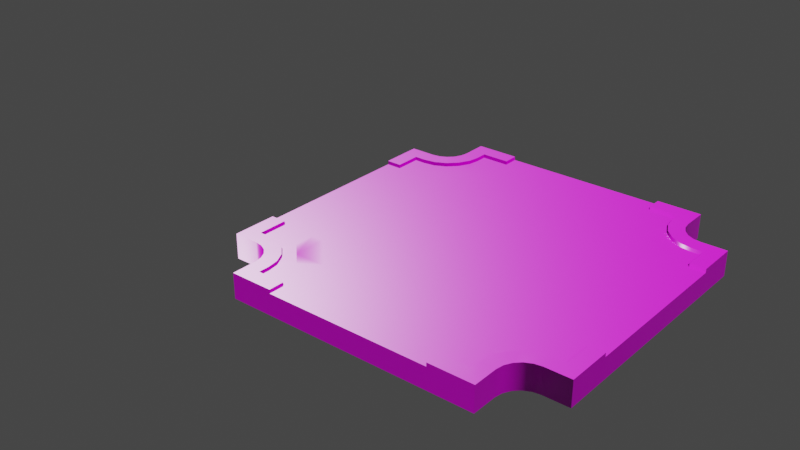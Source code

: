 # Source: Road_X.blend  (saved by Blender 3.0.42; exported with 4.5.12 LTS)
import bpy
from mathutils import Matrix  # noqa: F401  (used for matrix-valued properties, if any)

bpy.ops.wm.read_factory_settings(use_empty=True)
scene = bpy.context.scene
scene.name = 'Scene'

# ---- collections
col_collection = bpy.data.collections.new('Collection'); scene.collection.children.link(col_collection)

# ---- images (referenced by path relative to the original .blend; pixels are not part of the script)
import os
ASSET_DIR = os.environ.get("B2B_ASSET_DIR", "")  # directory of the original .blend (textures are referenced by path, not embedded)
HERE = os.path.dirname(os.path.abspath(__file__))  # packed textures are extracted next to this script under _unpacked/

def load_image(name, relpath, width, height, colorspace="sRGB"):
    """Load a texture the original file referenced (path relative to the .blend, or extracted next to this script)."""
    p = next((c for c in (os.path.join(HERE, relpath), os.path.join(ASSET_DIR, relpath)) if relpath and os.path.exists(c)), "")
    if p:
        img = bpy.data.images.load(p, check_existing=True)
        img.name = name
    else:  # same state as the original file: an image datablock whose file is absent (Cycles renders it pink)
        img = bpy.data.images.new(name, width, height)
        img.source = "FILE"
        img.filepath = "//" + (relpath or name)
    img.colorspace_settings.name = colorspace
    return img
img_floorcolor_2048_cc0_jpg = load_image('FloorColor_2048_CC0.jpg', 'FloorColor_2048_CC0.jpg', 1024, 1024, 'sRGB')
img_floornormal_2048_cc0_jpg = load_image('FloorNormal_2048_CC0.jpg', 'FloorNormal_2048_CC0.jpg', 1024, 1024, 'Non-Color')
img_floorroughness_1024_cc0_jpg = load_image('FloorRoughness_1024_CC0.jpg', 'FloorRoughness_1024_CC0.jpg', 1024, 1024, 'Non-Color')

# ---- materials (node trees are filled in below, after node groups)
mat_floor = bpy.data.materials.new('Floor')
mat_floor.use_transparent_shadow = False

# ---- material node trees
mat_floor.use_nodes = True; mat_floor.node_tree.nodes.clear()
_N = mat_floor.node_tree.nodes; _L = mat_floor.node_tree.links
n0 = _N.new('ShaderNodeBsdfPrincipled'); n0.name = 'Principled BSDF'; n0.location = (10, 300)
n0.distribution = 'GGX'
n0.subsurface_method = 'RANDOM_WALK_SKIN'
n0.inputs[3].default_value = 1.45
n0.inputs[27].default_value = (0.0, 0.0, 0.0, 1.0)
n0.inputs[28].default_value = 1.0
n1 = _N.new('ShaderNodeOutputMaterial'); n1.name = 'Material Output'; n1.location = (300, 300)
n2 = _N.new('ShaderNodeTexImage'); n2.name = 'Image Texture'; n2.location = (-425, 315)
n2.image = img_floorcolor_2048_cc0_jpg
n3 = _N.new('ShaderNodeTexImage'); n3.name = 'Image Texture.001'; n3.location = (-541, -54)
n3.image = img_floornormal_2048_cc0_jpg
n4 = _N.new('ShaderNodeNormalMap'); n4.name = 'Normal Map'; n4.location = (-223, -46)
n5 = _N.new('ShaderNodeTexImage'); n5.name = 'Image Texture.002'; n5.location = (-915, 54)
n5.image = img_floorroughness_1024_cc0_jpg
_L.new(n0.outputs[0], n1.inputs[0])
_L.new(n2.outputs[0], n0.inputs[0])
_L.new(n3.outputs[0], n4.inputs[1])
_L.new(n4.outputs[0], n0.inputs[5])
_L.new(n5.outputs[0], n0.inputs[2])
n1.is_active_output = True

# ---- world
world_world = bpy.data.worlds.new('World'); scene.world = world_world
world_world.use_nodes = True; world_world.node_tree.nodes.clear()
_N = world_world.node_tree.nodes; _L = world_world.node_tree.links
n0 = _N.new('ShaderNodeOutputWorld'); n0.name = 'World Output'; n0.location = (300, 300)
n1 = _N.new('ShaderNodeBackground'); n1.name = 'Background'; n1.location = (10, 300)
n1.inputs[0].default_value = (0.05088, 0.05088, 0.05088, 1.0)
_L.new(n1.outputs[0], n0.inputs[0])
n0.is_active_output = True
world_world.color = (0.05088, 0.05088, 0.05088)
world_world.use_sun_shadow = False
world_world.sun_shadow_jitter_overblur = 0.0

# ---- meshes
me_cube_019 = bpy.data.meshes.new('Cube.019')
me_cube_019.from_pydata([(1.278, 0.8779, 0.1), (1.4, 1.0, -0.1), (1.4, -1.0, -0.1), (1.278, -0.8779, 0.1), (-1.0, -1.4, -0.1), (-0.8779, -1.278, 0.1), (0.8779, -1.278, 0.1), (1.0, -1.4, -0.1), (-1.4, 1.0, -0.1), (-1.4, -1.0, -0.1), (-1.278, -0.8779, 0.1), (-1.278, 0.8779, 0.1), (-0.8779, 1.278, 0.1), (-1.0, 1.4, -0.1), (1.0, 1.4, -0.1), (0.8779, 1.278, 0.1), (-1.0, -1.197, -0.1), (-1.197, -1.0, -0.1), (-1.0, -0.8029, -0.1), (-0.8029, -1.0, -0.1), (-1.01, -1.136, -0.1), (-1.038, -1.081, -0.1), (-1.081, -1.038, -0.1), (-1.136, -1.01, -0.1), (-1.0, 1.197, 0.1), (-1.188, 0.8779, 0.1), (-0.8921, 1.098, 0.1), (-0.9377, 1.009, 0.1), (-1.009, 0.9377, 0.1), (-1.098, 0.8921, 0.1), (1.0, -1.197, 0.1), (1.188, -0.8779, 0.1), (0.8921, -1.098, 0.1), (0.9377, -1.009, 0.1), (1.009, -0.9377, 0.1), (1.098, -0.8921, 0.1), (1.0, 1.197, -0.1), (1.197, 1.0, -0.1), (1.0, 0.8029, -0.1), (0.8029, 1.0, -0.1), (1.01, 1.136, -0.1), (1.038, 1.081, -0.1), (1.081, 1.038, -0.1), (1.136, 1.01, -0.1), (-1.197, 1.0, -0.1), (-1.0, 1.197, -0.1), (-0.8029, 1.0, -0.1), (-1.0, 0.8029, -0.1), (-1.136, 1.01, -0.1), (-1.081, 1.038, -0.1), (-1.038, 1.081, -0.1), (-1.01, 1.136, -0.1), (1.197, -1.0, -0.1), (1.0, -1.197, -0.1), (0.8029, -1.0, -0.1), (1.0, -0.8029, -0.1), (1.136, -1.01, -0.1), (1.081, -1.038, -0.1), (1.038, -1.081, -0.1), (1.01, -1.136, -0.1), (1.197, 1.0, 0.1), (0.8779, 1.188, 0.1), (1.098, 0.8921, 0.1), (1.009, 0.9377, 0.1), (0.9377, 1.009, 0.1), (0.8921, 1.098, 0.1), (-1.197, -1.0, 0.1), (-0.8779, -1.188, 0.1), (-1.098, -0.8921, 0.1), (-1.009, -0.9377, 0.1), (-0.9377, -1.009, 0.1), (-0.8921, -1.098, 0.1), (1.4, 1.0, 0.1), (1.4, -1.0, 0.1), (1.0, -1.4, 0.1), (-1.0, -1.4, 0.1), (-1.4, -1.0, 0.1), (-1.4, 1.0, 0.1), (-1.0, 1.4, 0.1), (1.0, 1.4, 0.1), (-0.8779, 1.188, 0.1), (-1.01, 1.136, 0.1), (-1.038, 1.081, 0.1), (-1.081, 1.038, 0.1), (-1.136, 1.01, 0.1), (-1.197, 1.0, 0.1), (0.8779, -1.188, 0.1), (1.01, -1.136, 0.1), (1.038, -1.081, 0.1), (1.081, -1.038, 0.1), (1.136, -1.01, 0.1), (1.197, -1.0, 0.1), (1.188, 0.8779, 0.1), (1.136, 1.01, 0.1), (1.081, 1.038, 0.1), (1.038, 1.081, 0.1), (1.01, 1.136, 0.1), (1.0, 1.197, 0.1), (-1.188, -0.8779, 0.1), (-1.136, -1.01, 0.1), (-1.081, -1.038, 0.1), (-1.038, -1.081, 0.1), (-1.01, -1.136, 0.1), (-1.0, -1.197, 0.1), (-0.8029, 1.0, 0.07), (-0.8779, 1.188, 0.07), (-1.0, 0.8029, 0.07), (0.8029, -1.0, 0.07), (0.8779, -1.188, 0.07), (1.188, -0.8779, 0.07), (1.0, -0.8029, 0.07), (1.0, 0.8029, 0.07), (1.188, 0.8779, 0.07), (0.8029, 1.0, 0.07), (-1.0, -0.8029, 0.07), (-1.188, -0.8779, 0.07), (-0.8779, -1.188, 0.07), (-0.8029, -1.0, 0.07), (1.278, 0.8779, 0.07), (1.278, -0.8779, 0.07), (0.8779, -1.278, 0.07), (-0.8779, -1.278, 0.07), (-1.278, -0.8779, 0.07), (-1.278, 0.8779, 0.07), (-0.8779, 1.278, 0.07), (0.8779, 1.278, 0.07), (-0.8921, 1.098, 0.07), (-0.9377, 1.009, 0.07), (-1.009, 0.9377, 0.07), (-1.098, 0.8921, 0.07), (0.8921, -1.098, 0.07), (0.9377, -1.009, 0.07), (1.009, -0.9377, 0.07), (1.098, -0.8921, 0.07), (1.098, 0.8921, 0.07), (1.009, 0.9377, 0.07), (0.9377, 1.009, 0.07), (0.8921, 1.098, 0.07), (-1.098, -0.8921, 0.07), (-1.009, -0.9377, 0.07), (-0.9377, -1.009, 0.07), (-0.8921, -1.098, 0.07), (0.8779, 1.188, 0.07), (-1.188, 0.8779, 0.07), (0.9014, 0.9014, 0.07), (0.9014, -0.9014, 0.07), (-0.9014, -0.9014, 0.07), (-0.9014, 0.9014, 0.07), (-0.6548, -1.4, -0.1), (0.648, -1.4, -0.1), (0.648, -1.4, 0.1), (-0.6548, -1.4, 0.1), (0.648, 1.4, -0.1), (-0.6548, 1.4, -0.1), (-0.6548, 1.4, 0.1), (0.648, 1.4, 0.1), (0.648, -1.278, 0.1), (-0.6548, -1.278, 0.1), (-0.6548, 1.278, 0.1), (0.648, 1.278, 0.1), (0.648, 1.0, 0.07), (-0.6548, 1.0, 0.07), (-0.6548, -1.0, 0.07), (0.648, -1.0, 0.07), (0.648, -1.278, 0.07), (-0.6548, -1.278, 0.07), (-0.6548, 1.278, 0.07), (0.648, 1.278, 0.07), (-0.6548, 0.9014, 0.07), (0.648, 0.9014, 0.07), (0.648, -0.9014, 0.07), (-0.6548, -0.9014, 0.07), (-0.6548, 1.188, 0.07), (0.648, 1.188, 0.07), (0.648, -1.188, 0.07), (-0.6548, -1.188, 0.07), (1.4, -0.6412, -0.1), (1.4, 0.6684, -0.1), (1.4, -0.6412, 0.1), (-1.4, 0.6684, -0.1), (-1.4, -0.6412, -0.1), (-1.4, -0.6412, 0.1), (-1.4, 0.6684, 0.1), (-1.278, -0.6412, 0.1), (-1.278, 0.6684, 0.1), (-1.0, -0.6412, 0.07), (-1.0, 0.6684, 0.07), (1.0, -0.6412, 0.07), (1.0, 0.6684, 0.07), (1.278, -0.6412, 0.07), (-1.278, -0.6412, 0.07), (-1.278, 0.6684, 0.07), (1.188, 0.6684, 0.07), (1.188, -0.6412, 0.07), (0.9014, 0.6684, 0.07), (0.9014, -0.6412, 0.07), (-0.9014, -0.6412, 0.07), (-0.9014, 0.6684, 0.07), (-1.188, -0.6412, 0.07), (-1.188, 0.6684, 0.07), (-0.6548, -0.6412, 0.07), (-0.6548, 0.6684, 0.07), (0.648, -0.6412, 0.07), (0.648, 0.6684, 0.07), (1.4, 0.6684, 0.1), (1.278, 0.6684, 0.1), (1.278, -0.6412, 0.1), (1.4, 1.0, 0.07), (1.4, -1.0, 0.07), (-1.0, -1.4, 0.07), (1.0, -1.4, 0.07), (-1.4, -1.0, 0.07), (-1.4, 1.0, 0.07), (-1.0, 1.4, 0.07), (1.0, 1.4, 0.07), (-1.0, -1.197, 0.07), (-1.01, -1.136, 0.07), (-1.038, -1.081, 0.07), (-1.081, -1.038, 0.07), (-1.136, -1.01, 0.07), (-1.197, -1.0, 0.07), (-1.0, 1.197, 0.07), (-1.01, 1.136, 0.07), (-1.038, 1.081, 0.07), (-1.081, 1.038, 0.07), (-1.136, 1.01, 0.07), (-1.197, 1.0, 0.07), (1.197, 1.0, 0.07), (1.136, 1.01, 0.07), (1.081, 1.038, 0.07), (1.038, 1.081, 0.07), (1.01, 1.136, 0.07), (1.0, 1.197, 0.07), (1.0, -1.197, 0.07), (1.01, -1.136, 0.07), (1.038, -1.081, 0.07), (1.081, -1.038, 0.07), (1.136, -1.01, 0.07), (1.197, -1.0, 0.07), (-0.6548, 1.4, 0.07), (0.648, 1.4, 0.07), (0.648, -1.4, 0.07), (-0.6548, -1.4, 0.07), (-1.4, -0.6412, 0.07), (-1.4, 0.6684, 0.07), (1.278, 0.6684, 0.07), (1.4, -0.6412, 0.07), (1.4, 0.6684, 0.07), (-2.836, 1.0, 0.06722), (1.4, 1.0, 0.07), (1.4, 1.0, -0.1), (1.4, 1.0, -0.1), (1.4, 0.6684, -0.1), (1.4, -0.6412, 0.1), (1.4, -0.6412, 0.1), (1.4, -1.0, 0.1), (1.4, -1.0, 0.1), (1.4, -1.0, 0.07), (1.4, -1.0, -0.1), (1.4, -1.0, -0.1), (-1.0, -1.4, 0.07), (-1.0, -1.4, 0.1), (-1.0, -1.4, 0.1), (1.0, -1.4, 0.07), (1.0, -1.4, -0.1), (1.0, -1.4, -0.1), (0.648, -1.4, -0.1), (-0.6548, -1.4, 0.1), (-0.6548, -1.4, 0.1), (-1.4, -0.6412, -0.1), (-1.4, -1.0, -0.1), (-1.4, -1.0, -0.1), (-1.4, -1.0, 0.07), (-1.4, -1.0, 0.1), (-1.4, -1.0, 0.1), (-1.4, 0.6684, 0.1), (-1.4, 0.6684, 0.1), (-1.4, 1.0, 0.1), (-1.4, 1.0, 0.1), (-1.4, 1.0, 0.07), (-1.4, 1.0, -0.1), (-1.4, 1.0, -0.1), (-1.0, 1.4, 0.07), (-1.0, 1.4, -0.1), (-1.0, 1.4, -0.1), (-0.6548, 1.4, -0.1), (0.648, 1.4, 0.1), (0.648, 1.4, 0.1), (1.0, 1.4, 0.1), (1.0, 1.4, 0.1), (1.0, 1.4, 0.07), (1.0, 1.4, -0.1), (1.0, 1.4, -0.1), (-1.0, -1.197, -0.1), (-1.01, -1.136, -0.1), (-1.038, -1.081, -0.1), (-1.081, -1.038, -0.1), (-1.136, -1.01, -0.1), (-1.197, -1.0, -0.1), (-1.0, 1.197, 0.1), (-1.01, 1.136, 0.1), (-1.038, 1.081, 0.1), (-1.081, 1.038, 0.1), (-1.136, 1.01, 0.1), (-1.197, 1.0, 0.1), (0.8779, 1.278, 0.1), (0.8779, 1.278, 0.1), (0.8779, 1.278, 0.07), (0.8779, 1.278, 0.07), (-0.8779, -1.278, 0.07), (-0.8779, -1.278, 0.07), (-0.8779, -1.278, 0.1), (-0.8779, -1.278, 0.1), (1.0, -1.197, 0.1), (1.01, -1.136, 0.1), (1.038, -1.081, 0.1), (1.081, -1.038, 0.1), (1.136, -1.01, 0.1), (1.197, -1.0, 0.1), (0.8779, -1.278, 0.1), (0.8779, -1.278, 0.1), (0.8779, -1.278, 0.07), (0.8779, -1.278, 0.07), (1.0, 1.197, -0.1), (1.01, 1.136, -0.1), (1.038, 1.081, -0.1), (1.081, 1.038, -0.1), (1.136, 1.01, -0.1), (1.197, 1.0, -0.1), (-1.197, 1.0, -0.1), (-1.136, 1.01, -0.1), (-1.081, 1.038, -0.1), (-1.038, 1.081, -0.1), (-1.01, 1.136, -0.1), (-1.0, 1.197, -0.1), (1.197, -1.0, -0.1), (1.136, -1.01, -0.1), (1.081, -1.038, -0.1), (1.038, -1.081, -0.1), (1.01, -1.136, -0.1), (1.0, -1.197, -0.1), (1.197, 1.0, 0.1), (1.136, 1.01, 0.1), (1.081, 1.038, 0.1), (1.038, 1.081, 0.1), (1.01, 1.136, 0.1), (1.0, 1.197, 0.1), (-0.8779, 1.278, 0.07), (-0.8779, 1.278, 0.07), (-0.8779, 1.278, 0.1), (-0.8779, 1.278, 0.1), (1.278, -0.8779, 0.07), (1.278, -0.8779, 0.07), (1.278, -0.8779, 0.1), (1.278, -0.8779, 0.1), (-1.197, -1.0, 0.1), (-1.136, -1.01, 0.1), (-1.081, -1.038, 0.1), (-1.038, -1.081, 0.1), (-1.01, -1.136, 0.1), (-1.0, -1.197, 0.1), (1.278, 0.8779, 0.1), (1.278, 0.8779, 0.1), (1.278, 0.8779, 0.07), (1.278, 0.8779, 0.07), (-1.0, -1.4, -0.1), (-1.0, -1.4, -0.1), (-1.0, 1.4, 0.1), (-1.0, 1.4, 0.1), (-1.278, 0.8779, 0.1), (-1.278, 0.8779, 0.1), (-1.278, 0.8779, 0.07), (-1.278, 0.8779, 0.07), (1.4, 1.0, 0.1), (1.4, 1.0, 0.1), (1.0, -1.4, 0.1), (1.0, -1.4, 0.1), (-0.6548, -1.278, 0.1), (-0.6548, -1.278, 0.1), (-1.278, 0.6684, 0.1), (-1.278, 0.6684, 0.1), (0.648, 1.278, 0.1), (0.648, 1.278, 0.1), (-0.8779, 1.188, 0.1), (-0.8921, 1.098, 0.1), (-0.9377, 1.009, 0.1), (-1.009, 0.9377, 0.1), (-1.098, 0.8921, 0.1), (-1.188, 0.8779, 0.1), (0.8779, -1.188, 0.1), (0.8921, -1.098, 0.1), (0.9377, -1.009, 0.1), (1.009, -0.9377, 0.1), (1.098, -0.8921, 0.1), (1.188, -0.8779, 0.1), (1.188, 0.8779, 0.1), (1.098, 0.8921, 0.1), (1.009, 0.9377, 0.1), (0.9377, 1.009, 0.1), (0.8921, 1.098, 0.1), (0.8779, 1.188, 0.1), (-1.188, -0.8779, 0.1), (-1.098, -0.8921, 0.1), (-1.009, -0.9377, 0.1), (-0.9377, -1.009, 0.1), (-0.8921, -1.098, 0.1), (-0.8779, -1.188, 0.1), (-1.278, -0.8779, 0.1), (-1.278, -0.8779, 0.1), (1.278, -0.6412, 0.07), (1.278, -0.6412, 0.07), (-0.6548, -1.278, 0.07), (-0.6548, -1.278, 0.07), (-1.278, 0.6684, 0.07), (-1.278, 0.6684, 0.07), (0.648, 1.278, 0.07), (0.648, 1.278, 0.07), (-0.8779, 1.188, 0.07), (-0.8921, 1.098, 0.07), (-0.9377, 1.009, 0.07), (-1.009, 0.9377, 0.07), (-1.098, 0.8921, 0.07), (0.8779, -1.188, 0.07), (0.8921, -1.098, 0.07), (0.9377, -1.009, 0.07), (1.009, -0.9377, 0.07), (1.098, -0.8921, 0.07), (1.188, -0.8779, 0.07), (1.188, 0.8779, 0.07), (1.098, 0.8921, 0.07), (1.009, 0.9377, 0.07), (0.9377, 1.009, 0.07), (0.8921, 1.098, 0.07), (-1.188, -0.8779, 0.07), (-1.098, -0.8921, 0.07), (-1.009, -0.9377, 0.07), (-0.9377, -1.009, 0.07), (-0.8921, -1.098, 0.07), (-0.8779, -1.188, 0.07), (-1.278, -0.8779, 0.07), (-1.278, -0.8779, 0.07), (0.8779, 1.188, 0.07), (-1.188, 0.8779, 0.07), (-0.6548, -1.4, -0.1), (0.648, -1.4, 0.1), (0.648, -1.4, 0.1), (-0.6548, -1.4, 0.07), (-0.6548, -1.4, 0.07), (0.648, 1.4, -0.1), (-0.6548, 1.4, 0.1), (-0.6548, 1.4, 0.1), (0.648, 1.4, 0.07), (0.648, 1.4, 0.07), (0.648, -1.278, 0.1), (0.648, -1.278, 0.1), (0.648, -1.278, 0.07), (0.648, -1.278, 0.07), (0.648, -1.4, 0.07), (0.648, -1.4, 0.07), (-0.6548, 1.278, 0.1), (-0.6548, 1.278, 0.1), (-0.6548, 1.278, 0.07), (-0.6548, 1.278, 0.07), (-0.6548, 1.4, 0.07), (-0.6548, 1.4, 0.07), (1.4, -0.6412, -0.1), (-1.4, 0.6684, -0.1), (-1.4, -0.6412, 0.1), (-1.4, -0.6412, 0.1), (-1.4, 0.6684, 0.07), (-1.4, 0.6684, 0.07), (-1.278, -0.6412, 0.1), (-1.278, -0.6412, 0.1), (-1.278, -0.6412, 0.07), (-1.278, -0.6412, 0.07), (-1.4, -0.6412, 0.07), (-1.4, -0.6412, 0.07), (1.278, 0.6684, 0.1), (1.278, 0.6684, 0.1), (1.4, 0.6684, 0.1), (1.4, 0.6684, 0.1), (1.4, -0.6412, 0.07), (1.4, -0.6412, 0.07), (1.4, 0.6684, 0.07), (1.4, 0.6684, 0.07), (1.278, 0.6684, 0.07), (1.278, 0.6684, 0.07), (1.278, -0.6412, 0.1), (1.278, -0.6412, 0.1)], [], [(293, 19, 54, 340, 265, 266, 443, 365), (396, 397, 430, 429), (226, 44, 280, 279), (61, 305, 307, 441), (323, 39, 46, 334, 284, 285, 448, 292), (482, 253, 255, 208), (232, 36, 291, 290), (233, 30, 375, 210), (335, 55, 38, 328, 251, 252, 465, 259), (447, 267, 261, 260), (453, 319, 321, 456), (220, 355, 273, 272), (238, 52, 258, 257), (221, 24, 367, 213), (470, 275, 277, 212), (47, 46, 39, 38, 55, 54, 19, 18), (395, 396, 429, 428), (215, 16, 366, 209), (452, 286, 288, 214), (349, 383, 417, 347), (227, 60, 373, 207), (293, 294, 295, 296, 297, 298, 18, 19), (478, 361, 363, 486), (393, 394, 427, 426), (323, 324, 325, 326, 327, 328, 38, 39), (329, 330, 331, 332, 333, 334, 46, 47), (335, 336, 337, 338, 339, 340, 54, 55), (25, 369, 371, 442), (392, 393, 426, 425), (215, 360, 359, 216), (216, 359, 358, 217), (217, 358, 357, 218), (218, 357, 356, 219), (219, 356, 355, 220), (221, 45, 51, 222), (222, 51, 50, 223), (223, 50, 49, 224), (224, 49, 48, 225), (225, 48, 44, 226), (227, 37, 43, 228), (228, 43, 42, 229), (229, 42, 41, 230), (230, 41, 40, 231), (231, 40, 36, 232), (233, 53, 59, 234), (234, 59, 58, 235), (235, 58, 57, 236), (236, 57, 56, 237), (237, 56, 52, 238), (329, 47, 18, 298, 270, 269, 466, 281), (487, 354, 256, 254), (377, 312, 262, 268), (379, 370, 278, 276), (381, 306, 289, 287), (384, 80, 299, 300), (385, 384, 300, 301), (386, 385, 301, 302), (387, 386, 302, 303), (388, 387, 303, 304), (390, 389, 313, 314), (391, 390, 314, 315), (34, 391, 315, 316), (35, 34, 316, 317), (31, 35, 317, 318), (62, 92, 341, 342), (63, 62, 342, 343), (398, 63, 343, 344), (399, 398, 344, 345), (400, 399, 345, 346), (402, 401, 66, 99), (403, 402, 99, 100), (404, 403, 100, 101), (405, 404, 101, 102), (406, 405, 102, 103), (401, 407, 274, 66), (312, 406, 103, 262), (370, 388, 304, 278), (80, 350, 368, 299), (306, 400, 346, 289), (92, 362, 374, 341), (354, 31, 318, 256), (389, 320, 376, 313), (474, 439, 433, 198), (462, 348, 105, 172), (161, 172, 105, 104), (192, 112, 111, 188), (105, 418, 419, 420, 421, 143, 106, 147, 104), (422, 423, 424, 132, 133, 109, 110, 145, 107), (112, 134, 135, 431, 432, 142, 113, 144, 111), (433, 434, 435, 436, 437, 438, 117, 146, 114), (471, 408, 440, 190), (0, 395, 428, 364), (397, 64, 136, 430), (459, 12, 124, 166), (394, 353, 351, 427), (64, 65, 137, 136), (383, 26, 126, 417), (6, 86, 108, 322), (65, 61, 441, 137), (26, 27, 127, 126), (98, 68, 138, 115), (27, 28, 128, 127), (68, 69, 139, 138), (28, 29, 129, 128), (69, 70, 140, 139), (29, 25, 442, 129), (70, 71, 141, 140), (86, 32, 130, 108), (71, 67, 116, 141), (32, 33, 131, 130), (10, 98, 115, 122), (33, 392, 425, 131), (67, 311, 309, 116), (485, 118, 112, 192), (185, 198, 433, 114), (164, 120, 422, 174), (163, 174, 422, 107), (169, 144, 113, 160), (195, 145, 110, 187), (171, 146, 117, 162), (197, 147, 106, 186), (202, 170, 145, 195), (196, 146, 171, 200), (200, 171, 170, 202), (145, 170, 163, 107), (170, 171, 162, 163), (147, 168, 161, 104), (168, 169, 160, 161), (117, 438, 175, 162), (162, 175, 174, 163), (310, 411, 175, 438), (411, 164, 174, 175), (15, 382, 415, 308), (451, 416, 159, 155), (113, 142, 173, 160), (160, 173, 172, 161), (125, 167, 173, 142), (167, 462, 172, 173), (350, 460, 449, 368), (463, 450, 158, 461), (320, 454, 444, 376), (446, 412, 378, 151), (282, 78, 154, 464), (240, 239, 462, 167), (5, 157, 165, 121), (457, 445, 156, 455), (263, 74, 150, 458), (242, 241, 164, 411), (168, 201, 203, 169), (201, 200, 202, 203), (147, 197, 201, 168), (197, 196, 200, 201), (169, 203, 194, 144), (203, 202, 195, 194), (146, 196, 185, 114), (196, 197, 186, 185), (144, 194, 188, 111), (194, 195, 187, 188), (106, 143, 199, 186), (186, 199, 198, 185), (352, 409, 193, 109), (192, 193, 409, 485), (11, 380, 413, 372), (469, 414, 184, 182), (109, 193, 187, 110), (485, 409, 481, 483), (123, 191, 199, 143), (191, 474, 198, 199), (407, 472, 467, 274), (475, 468, 183, 473), (362, 477, 479, 374), (3, 488, 410, 119), (211, 76, 181, 476), (244, 243, 474, 191), (249, 72, 480, 484), (178, 246, 189, 206), (205, 245, 247, 204), (188, 187, 193, 192), (177, 484, 482, 176), (250, 249, 484, 177), (180, 476, 470, 179), (271, 211, 476, 180), (149, 458, 447, 148), (264, 263, 458, 149), (153, 464, 452, 152), (283, 282, 464, 153), (90, 237, 238, 91), (89, 236, 237, 90), (88, 235, 236, 89), (87, 234, 235, 88), (30, 233, 234, 87), (96, 231, 232, 97), (95, 230, 231, 96), (94, 229, 230, 95), (93, 228, 229, 94), (60, 227, 228, 93), (84, 225, 226, 85), (83, 224, 225, 84), (82, 223, 224, 83), (81, 222, 223, 82), (24, 221, 222, 81), (23, 219, 220, 17), (22, 218, 219, 23), (21, 217, 218, 22), (20, 216, 217, 21), (16, 215, 216, 20), (37, 227, 207, 1), (152, 452, 214, 14), (360, 215, 209, 75), (179, 470, 212, 8), (45, 221, 213, 13), (91, 238, 257, 73), (17, 220, 272, 9), (148, 447, 260, 4), (53, 233, 210, 7), (97, 232, 290, 79), (176, 482, 208, 2), (85, 226, 279, 77)])
me_cube_019.polygons.foreach_set('use_smooth', [True] * 218)
_uv = me_cube_019.uv_layers.new(name='UVMap')
_uv.uv.foreach_set('vector', [-1.1, -1.265, -0.8149, -0.9803, 1.507, -0.9803, 1.792, -1.265, 1.792, -1.559, 1.283, -1.559, -0.6007, -1.559, -1.1, -1.559, 0.02612, 0.3807, 0.02612, 0.4552, 0.0, 0.4552, 1.137e-07, 0.3807, 0.06249, 0.8116, 4.913e-08, 0.8116, 0.0, 0.7369, 0.06249, 0.7369, 0.02612, 0.6715, 0.02612, 0.7386, 1.137e-07, 0.7386, 1.137e-07, 0.6715, 1.792, 2.197, 1.507, 1.912, -0.8149, 1.912, -1.1, 2.197, -1.1, 2.491, -0.6007, 2.491, 1.283, 2.491, 1.792, 2.491, 0.01759, 0.1794, 4.843e-08, 0.1794, 0.0, 5.96e-08, 0.01759, 8.941e-08, 0.2375, 0.2841, 3.45e-08, 0.2841, 6.899e-08, 2.76e-07, 0.2375, 0.0, 0.04925, 0.2841, 1.863e-08, 0.2841, 1.304e-07, 0.0, 0.04925, 0.0, 2.078, -0.9803, 1.792, -0.6952, 1.792, 1.627, 2.078, 1.912, 2.371, 1.912, 2.371, 1.433, 2.371, -0.4613, 2.371, -0.9803, 0.1726, 0.08481, 0.1726, 0.1024, 0.0, 0.1024, 0.0, 0.08481, 0.9112, 0.0256, 0.7438, 0.0256, 0.7438, 0.0, 0.9112, 0.0, 0.2375, 0.7159, 0.2868, 0.7159, 0.2868, 1.0, 0.2375, 1.0, 0.04925, 0.7159, 0.2868, 0.7159, 0.2868, 1.0, 0.04925, 1.0, 0.06249, 0.9253, 0.07545, 0.9253, 0.07545, 1.0, 0.06249, 1.0, 0.06249, 0.6147, 0.07545, 0.6147, 0.07545, 0.7369, 0.06249, 0.7369, -1.1, 1.627, -0.8149, 1.912, 1.507, 1.912, 1.792, 1.627, 1.792, -0.6952, 1.507, -0.9803, -0.8149, -0.9803, -1.1, -0.6952, 0.02612, 0.3134, 0.02612, 0.3807, 1.137e-07, 0.3807, 0.0, 0.3134, 0.2375, 0.2841, 1.38e-07, 0.2841, 0.0, 0.0, 0.2375, 0.0, 0.08481, 0.824, 0.1024, 0.824, 0.1024, 1.0, 0.08481, 1.0, 1.125e-07, 0.7424, 0.0, 0.6749, 0.02625, 0.6749, 0.02625, 0.7424, 0.2375, 0.7159, 0.2868, 0.7159, 0.2868, 1.0, 0.2375, 1.0, -1.1, -1.265, -1.114, -1.177, -1.154, -1.098, -1.218, -1.035, -1.297, -0.9942, -1.385, -0.9803, -1.1, -0.6952, -0.8149, -0.9803, 0.02612, 0.09064, 0.02612, 0.2463, 0.0, 0.2463, 1.137e-07, 0.09064, 0.3929, 0.0256, 0.327, 0.0256, 0.327, 0.0, 0.3929, 0.0, 1.792, 2.197, 1.806, 2.109, 1.847, 2.03, 1.91, 1.967, 1.99, 1.926, 2.078, 1.912, 1.792, 1.627, 1.507, 1.912, -1.385, 1.912, -1.297, 1.926, -1.218, 1.967, -1.154, 2.03, -1.114, 2.109, -1.1, 2.197, -0.8149, 1.912, -1.1, 1.627, 2.078, -0.9803, 1.99, -0.9942, 1.91, -1.035, 1.847, -1.098, 1.806, -1.177, 1.792, -1.265, 1.507, -0.9803, 1.792, -0.6952, 1.125e-07, 0.315, 0.0, 0.2475, 0.02625, 0.2475, 0.02625, 0.315, 0.466, 0.0256, 0.3929, 0.0256, 0.3929, 0.0, 0.466, 0.0, 0.2375, 0.2841, 0.2868, 0.2841, 0.2868, 0.3704, 0.2375, 0.3704, 0.2375, 0.3704, 0.2868, 0.3704, 0.2868, 0.4568, 0.2375, 0.4568, 0.2375, 0.4568, 0.2868, 0.4568, 0.2868, 0.5432, 0.2375, 0.5432, 0.2375, 0.5432, 0.2868, 0.5432, 0.2868, 0.6296, 0.2375, 0.6296, 0.2375, 0.6296, 0.2868, 0.6296, 0.2868, 0.7159, 0.2375, 0.7159, 0.06249, 0.9253, 4.913e-08, 0.9253, 4.913e-08, 0.9025, 0.06249, 0.9025, 0.06249, 0.9025, 4.913e-08, 0.9025, 4.913e-08, 0.8798, 0.06249, 0.8798, 0.06249, 0.8798, 4.913e-08, 0.8798, 0.0, 0.8571, 0.06249, 0.8571, 0.06249, 0.8571, 0.0, 0.8571, 4.913e-08, 0.8344, 0.06249, 0.8344, 0.06249, 0.8344, 4.913e-08, 0.8344, 4.913e-08, 0.8116, 0.06249, 0.8116, 0.2375, 0.7159, 3.45e-08, 0.7159, 6.899e-08, 0.6296, 0.2375, 0.6296, 0.2375, 0.6296, 6.899e-08, 0.6296, 6.899e-08, 0.5432, 0.2375, 0.5432, 0.2375, 0.5432, 6.899e-08, 0.5432, 3.45e-08, 0.4568, 0.2375, 0.4568, 0.2375, 0.4568, 3.45e-08, 0.4568, 0.0, 0.3704, 0.2375, 0.3704, 0.2375, 0.3704, 0.0, 0.3704, 3.45e-08, 0.2841, 0.2375, 0.2841, 0.04925, 0.2841, 0.2868, 0.2841, 0.2868, 0.3704, 0.04925, 0.3704, 0.04925, 0.3704, 0.2868, 0.3704, 0.2868, 0.4568, 0.04925, 0.4568, 0.04925, 0.4568, 0.2868, 0.4568, 0.2868, 0.5432, 0.04925, 0.5432, 0.04925, 0.5432, 0.2868, 0.5432, 0.2868, 0.6296, 0.04925, 0.6296, 0.04925, 0.6296, 0.2868, 0.6296, 0.2868, 0.7159, 0.04925, 0.7159, -1.385, 1.912, -1.1, 1.627, -1.1, -0.6952, -1.385, -0.9803, -1.679, -0.9803, -1.679, -0.4613, -1.679, 1.433, -1.679, 1.912, 2.194, -0.4613, 2.194, -0.8037, 2.371, -0.9803, 2.371, -0.4613, -0.6007, -1.382, -0.9235, -1.382, -1.1, -1.559, -0.6007, -1.559, -1.502, 1.433, -1.502, 1.736, -1.679, 1.912, -1.679, 1.433, 1.283, 2.314, 1.616, 2.314, 1.792, 2.491, 1.283, 2.491, -0.944, 2.054, -0.9235, 2.183, -1.1, 2.197, -1.114, 2.109, -1.01, 1.925, -0.944, 2.054, -1.114, 2.109, -1.154, 2.03, -1.112, 1.822, -1.01, 1.925, -1.154, 2.03, -1.218, 1.967, -1.242, 1.756, -1.112, 1.822, -1.218, 1.967, -1.297, 1.926, -1.371, 1.736, -1.242, 1.756, -1.297, 1.926, -1.385, 1.912, 1.636, -1.122, 1.616, -1.251, 1.792, -1.265, 1.806, -1.177, 1.702, -0.9927, 1.636, -1.122, 1.806, -1.177, 1.847, -1.098, 1.805, -0.8901, 1.702, -0.9927, 1.847, -1.098, 1.91, -1.035, 1.934, -0.8242, 1.805, -0.8901, 1.91, -1.035, 1.99, -0.9942, 2.064, -0.8037, 1.934, -0.8242, 1.99, -0.9942, 2.078, -0.9803, 1.934, 1.756, 2.064, 1.736, 2.078, 1.912, 1.99, 1.926, 1.805, 1.822, 1.934, 1.756, 1.99, 1.926, 1.91, 1.967, 1.702, 1.925, 1.805, 1.822, 1.91, 1.967, 1.847, 2.03, 1.636, 2.054, 1.702, 1.925, 1.847, 2.03, 1.806, 2.109, 1.616, 2.183, 1.636, 2.054, 1.806, 2.109, 1.792, 2.197, -1.242, -0.8242, -1.371, -0.8037, -1.385, -0.9803, -1.297, -0.9942, -1.112, -0.8901, -1.242, -0.8242, -1.297, -0.9942, -1.218, -1.035, -1.01, -0.9927, -1.112, -0.8901, -1.218, -1.035, -1.154, -1.098, -0.944, -1.122, -1.01, -0.9927, -1.154, -1.098, -1.114, -1.177, -0.9235, -1.251, -0.944, -1.122, -1.114, -1.177, -1.1, -1.265, -1.371, -0.8037, -1.502, -0.8037, -1.679, -0.9803, -1.385, -0.9803, -0.9235, -1.382, -0.9235, -1.251, -1.1, -1.265, -1.1, -1.559, -1.502, 1.736, -1.371, 1.736, -1.385, 1.912, -1.679, 1.912, -0.9235, 2.183, -0.9235, 2.314, -1.1, 2.491, -1.1, 2.197, 1.616, 2.314, 1.616, 2.183, 1.792, 2.197, 1.792, 2.491, 2.064, 1.736, 2.194, 1.736, 2.371, 1.912, 2.078, 1.912, 2.194, -0.8037, 2.064, -0.8037, 2.078, -0.9803, 2.371, -0.9803, 1.616, -1.251, 1.616, -1.382, 1.792, -1.559, 1.792, -1.265, -1.502, -0.4613, -1.502, -0.8037, -1.371, -0.8037, -1.371, -0.4613, -0.6007, 2.314, -0.9235, 2.314, -0.9235, 2.183, -0.6007, 2.183, -0.6007, 1.912, -0.6007, 2.183, -0.9235, 2.183, -0.8149, 1.912, 2.064, 1.433, 2.064, 1.736, 1.792, 1.627, 1.792, 1.433, -0.9235, 2.183, -0.944, 2.054, -1.01, 1.925, -1.112, 1.822, -1.242, 1.756, -1.371, 1.736, -1.1, 1.627, -0.9575, 1.77, -0.8149, 1.912, 1.616, -1.251, 1.636, -1.122, 1.702, -0.9927, 1.805, -0.8901, 1.934, -0.8242, 2.064, -0.8037, 1.792, -0.6952, 1.65, -0.8377, 1.507, -0.9803, 2.064, 1.736, 1.934, 1.756, 1.805, 1.822, 1.702, 1.925, 1.636, 2.054, 1.616, 2.183, 1.507, 1.912, 1.65, 1.77, 1.792, 1.627, -1.371, -0.8037, -1.242, -0.8242, -1.112, -0.8901, -1.01, -0.9927, -0.944, -1.122, -0.9235, -1.251, -0.8149, -0.9803, -0.9575, -0.8377, -1.1, -0.6952, 0.0, 0.9107, 3.318e-07, 0.7375, 0.02573, 0.7375, 0.02573, 0.9107, 0.02612, 0.2463, 0.02612, 0.3134, 0.0, 0.3134, 0.0, 0.2463, 0.02612, 0.4552, 0.02612, 0.5297, 0.0, 0.5297, 0.0, 0.4552, 0.0, 0.9089, 1.125e-07, 0.7424, 0.02625, 0.7424, 0.02625, 0.9089, 0.327, 0.0256, 0.2612, 0.0256, 0.2612, 0.0, 0.327, 0.0, 0.02612, 0.5297, 0.02612, 0.6042, 1.137e-07, 0.6042, 0.0, 0.5297, 0.0, 0.6749, 0.0, 0.6073, 0.02625, 0.6073, 0.02625, 0.6749, 0.7438, 0.0256, 0.678, 0.0256, 0.678, 0.0, 0.7438, 0.0, 0.02612, 0.6042, 0.02612, 0.6715, 1.137e-07, 0.6715, 1.137e-07, 0.6042, 0.0, 0.6073, 0.0, 0.5324, 0.02625, 0.5324, 0.02625, 0.6073, 0.0, 0.6714, 1.106e-07, 0.6051, 0.02573, 0.6051, 0.02573, 0.6714, 0.0, 0.5324, 0.0, 0.4575, 0.02625, 0.4575, 0.02625, 0.5324, 1.106e-07, 0.6051, 1.106e-07, 0.5317, 0.02573, 0.5317, 0.02573, 0.6051, 0.0, 0.4575, 0.0, 0.3826, 0.02625, 0.3826, 0.02625, 0.4575, 1.106e-07, 0.5317, 2.212e-07, 0.4583, 0.02573, 0.4583, 0.02573, 0.5317, 0.0, 0.3826, 1.125e-07, 0.315, 0.02625, 0.315, 0.02625, 0.3826, 2.212e-07, 0.4583, 3.318e-07, 0.3849, 0.02573, 0.3849, 0.02573, 0.4583, 0.678, 0.0256, 0.612, 0.0256, 0.612, 0.0, 0.678, 0.0, 3.318e-07, 0.3849, 2.212e-07, 0.3187, 0.02573, 0.3187, 0.02573, 0.3849, 0.612, 0.0256, 0.539, 0.0256, 0.539, 0.0, 0.612, 0.0, 3.318e-07, 0.7375, 0.0, 0.6714, 0.02573, 0.6714, 0.02573, 0.7375, 0.539, 0.0256, 0.466, 0.0256, 0.466, 0.0, 0.539, 0.0, 2.212e-07, 0.3187, 1.106e-07, 0.2525, 0.02573, 0.2525, 0.02573, 0.3187, 2.194, 1.433, 2.194, 1.736, 2.064, 1.736, 2.064, 1.433, -1.1, -0.4613, -1.371, -0.4613, -1.371, -0.8037, -1.1, -0.6952, 1.283, -1.382, 1.616, -1.382, 1.616, -1.251, 1.283, -1.251, 1.283, -0.9803, 1.283, -1.251, 1.616, -1.251, 1.507, -0.9803, 1.283, 1.77, 1.65, 1.77, 1.507, 1.912, 1.283, 1.912, 1.65, -0.4613, 1.65, -0.8377, 1.792, -0.6952, 1.792, -0.4613, -0.6007, -0.8377, -0.9575, -0.8377, -0.8149, -0.9803, -0.6007, -0.9803, -0.9575, 1.433, -0.9575, 1.77, -1.1, 1.627, -1.1, 1.433, 1.283, -0.4613, 1.283, -0.8377, 1.65, -0.8377, 1.65, -0.4613, -0.9575, -0.4613, -0.9575, -0.8377, -0.6007, -0.8377, -0.6007, -0.4613, -0.6007, -0.4613, -0.6007, -0.8377, 1.283, -0.8377, 1.283, -0.4613, 1.65, -0.8377, 1.283, -0.8377, 1.283, -0.9803, 1.507, -0.9803, 1.283, -0.8377, -0.6007, -0.8377, -0.6007, -0.9803, 1.283, -0.9803, -0.9575, 1.77, -0.6007, 1.77, -0.6007, 1.912, -0.8149, 1.912, -0.6007, 1.77, 1.283, 1.77, 1.283, 1.912, -0.6007, 1.912, -0.8149, -0.9803, -0.9235, -1.251, -0.6007, -1.251, -0.6007, -0.9803, -0.6007, -0.9803, -0.6007, -1.251, 1.283, -1.251, 1.283, -0.9803, -0.9235, -1.382, -0.6007, -1.382, -0.6007, -1.251, -0.9235, -1.251, -0.6007, -1.382, 1.283, -1.382, 1.283, -1.251, -0.6007, -1.251, 0.02612, 0.7386, 0.02612, 0.9094, 3.41e-07, 0.9094, 1.137e-07, 0.7386, 2.273e-07, 1.0, 3.41e-07, 0.9094, 0.02612, 0.9094, 0.02612, 1.0, 1.507, 1.912, 1.616, 2.183, 1.283, 2.183, 1.283, 1.912, 1.283, 1.912, 1.283, 2.183, -0.6007, 2.183, -0.6007, 1.912, 1.616, 2.314, 1.283, 2.314, 1.283, 2.183, 1.616, 2.183, 1.283, 2.314, -0.6007, 2.314, -0.6007, 2.183, 1.283, 2.183, -0.9235, 2.314, -0.6007, 2.314, -0.6007, 2.491, -1.1, 2.491, 0.02625, 1.0, 0.0, 1.0, 0.0, 0.9089, 0.02625, 0.9089, 1.616, -1.382, 1.283, -1.382, 1.283, -1.559, 1.792, -1.559, 0.02573, 5.531e-08, 0.02573, 0.08928, 2.212e-07, 0.08928, 4.424e-07, 0.0, 0.08481, 0.0, 0.1024, 0.0, 0.1024, 0.1726, 0.08481, 0.1726, 1.283, 2.491, -0.6007, 2.491, -0.6007, 2.314, 1.283, 2.314, 1.106e-07, 0.2525, 2.212e-07, 0.08928, 0.02573, 0.08928, 0.02573, 0.2525, 1.0, 1.116e-07, 1.0, 0.0256, 0.9112, 0.0256, 0.9112, 0.0, 1.0, 0.08481, 1.0, 0.1024, 0.824, 0.1024, 0.824, 0.08481, -0.6007, -1.559, 1.283, -1.559, 1.283, -1.382, -0.6007, -1.382, -0.6007, 1.77, -0.6007, 1.433, 1.283, 1.433, 1.283, 1.77, -0.6007, 1.433, -0.6007, -0.4613, 1.283, -0.4613, 1.283, 1.433, -0.9575, 1.77, -0.9575, 1.433, -0.6007, 1.433, -0.6007, 1.77, -0.9575, 1.433, -0.9575, -0.4613, -0.6007, -0.4613, -0.6007, 1.433, 1.283, 1.77, 1.283, 1.433, 1.65, 1.433, 1.65, 1.77, 1.283, 1.433, 1.283, -0.4613, 1.65, -0.4613, 1.65, 1.433, -0.9575, -0.8377, -0.9575, -0.4613, -1.1, -0.4613, -1.1, -0.6952, -0.9575, -0.4613, -0.9575, 1.433, -1.1, 1.433, -1.1, -0.4613, 1.65, 1.77, 1.65, 1.433, 1.792, 1.433, 1.792, 1.627, 1.65, 1.433, 1.65, -0.4613, 1.792, -0.4613, 1.792, 1.433, -1.1, 1.627, -1.371, 1.736, -1.371, 1.433, -1.1, 1.433, -1.1, 1.433, -1.371, 1.433, -1.371, -0.4613, -1.1, -0.4613, 2.194, -0.8037, 2.194, -0.4613, 2.064, -0.4613, 2.064, -0.8037, 2.064, 1.433, 2.064, -0.4613, 2.194, -0.4613, 2.194, 1.433, 0.0, 0.2475, 0.0, 0.09109, 0.02625, 0.09109, 0.02625, 0.2475, 0.02625, 0.0, 0.02625, 0.09109, 0.0, 0.09109, 0.0, 0.0, 2.064, -0.8037, 2.064, -0.4613, 1.792, -0.4613, 1.792, -0.6952, 2.194, 1.433, 2.194, -0.4613, 2.371, -0.4613, 2.371, 1.433, -1.502, 1.736, -1.502, 1.433, -1.371, 1.433, -1.371, 1.736, -1.502, 1.433, -1.502, -0.4613, -1.371, -0.4613, -1.371, 1.433, -1.502, -0.8037, -1.502, -0.4613, -1.679, -0.4613, -1.679, -0.9803, 0.02573, 1.0, 0.0, 1.0, 0.0, 0.9107, 0.02573, 0.9107, 2.194, 1.736, 2.194, 1.433, 2.371, 1.433, 2.371, 1.912, 0.2612, 0.0256, 0.08884, 0.0256, 0.08884, 1.116e-07, 0.2612, 0.0, 0.06249, 4.913e-08, 0.07545, 4.913e-08, 0.07545, 0.1322, 0.06249, 0.1322, -1.679, 1.433, -1.679, -0.4613, -1.502, -0.4613, -1.502, 1.433, 0.01759, 1.0, 3.465e-07, 1.0, 4.061e-07, 0.8342, 0.01759, 0.8342, 0.0, 0.0256, 0.0, 2.232e-07, 0.08884, 1.116e-07, 0.08884, 0.0256, 0.02612, 0.09064, 1.137e-07, 0.09064, 2.273e-07, 0.0, 0.02612, 8.524e-08, 1.792, 1.433, 1.792, -0.4613, 2.064, -0.4613, 2.064, 1.433, 0.1024, 0.8342, 0.01759, 0.8342, 0.01759, 0.1794, 0.1024, 0.1794, 0.1024, 1.0, 0.01759, 1.0, 0.01759, 0.8342, 0.1024, 0.8342, 3.439e-07, 0.1322, 0.06249, 0.1322, 0.06249, 0.6147, 4.913e-08, 0.6147, 5.405e-07, 0.0, 0.06249, 4.913e-08, 0.06249, 0.1322, 3.439e-07, 0.1322, 0.824, 1.341e-07, 0.824, 0.08481, 0.1726, 0.08481, 0.1726, 0.0, 1.0, 1.416e-07, 1.0, 0.08481, 0.824, 0.08481, 0.824, 1.341e-07, 1.08e-07, 0.1726, 0.08481, 0.1726, 0.08481, 0.824, 0.0, 0.824, 6.706e-08, 0.0, 0.08481, 0.0, 0.08481, 0.1726, 1.08e-07, 0.1726, 7.451e-08, 0.6296, 0.04925, 0.6296, 0.04925, 0.7159, 9.313e-08, 0.7159, 7.451e-08, 0.5432, 0.04925, 0.5432, 0.04925, 0.6296, 7.451e-08, 0.6296, 3.725e-08, 0.4568, 0.04925, 0.4568, 0.04925, 0.5432, 7.451e-08, 0.5432, 0.0, 0.3704, 0.04925, 0.3704, 0.04925, 0.4568, 3.725e-08, 0.4568, 1.863e-08, 0.2841, 0.04925, 0.2841, 0.04925, 0.3704, 0.0, 0.3704, 0.2868, 0.3704, 0.2375, 0.3704, 0.2375, 0.2841, 0.2868, 0.2841, 0.2868, 0.4568, 0.2375, 0.4568, 0.2375, 0.3704, 0.2868, 0.3704, 0.2868, 0.5432, 0.2375, 0.5432, 0.2375, 0.4568, 0.2868, 0.4568, 0.2868, 0.6296, 0.2375, 0.6296, 0.2375, 0.5432, 0.2868, 0.5432, 0.2868, 0.7159, 0.2375, 0.7159, 0.2375, 0.6296, 0.2868, 0.6296, 0.07545, 0.8344, 0.06249, 0.8344, 0.06249, 0.8116, 0.07545, 0.8116, 0.07545, 0.8571, 0.06249, 0.8571, 0.06249, 0.8344, 0.07545, 0.8344, 0.07545, 0.8798, 0.06249, 0.8798, 0.06249, 0.8571, 0.07545, 0.8571, 0.07545, 0.9025, 0.06249, 0.9025, 0.06249, 0.8798, 0.07545, 0.8798, 0.07545, 0.9253, 0.06249, 0.9253, 0.06249, 0.9025, 0.07545, 0.9025, 2.76e-07, 0.6296, 0.2375, 0.6296, 0.2375, 0.7159, 1.38e-07, 0.7159, 1.38e-07, 0.5432, 0.2375, 0.5432, 0.2375, 0.6296, 2.76e-07, 0.6296, 0.0, 0.4568, 0.2375, 0.4568, 0.2375, 0.5432, 1.38e-07, 0.5432, 0.0, 0.3704, 0.2375, 0.3704, 0.2375, 0.4568, 0.0, 0.4568, 1.38e-07, 0.2841, 0.2375, 0.2841, 0.2375, 0.3704, 0.0, 0.3704, 3.45e-08, 0.7159, 0.2375, 0.7159, 0.2375, 1.0, 2.76e-07, 1.0, 0.0, 0.824, 0.08481, 0.824, 0.08481, 1.0, 2.235e-08, 1.0, 0.2868, 0.2841, 0.2375, 0.2841, 0.2375, 0.0, 0.2868, 0.0, 4.913e-08, 0.6147, 0.06249, 0.6147, 0.06249, 0.7369, 0.0, 0.7369, 4.913e-08, 0.9253, 0.06249, 0.9253, 0.06249, 1.0, 4.913e-08, 1.0, 9.313e-08, 0.7159, 0.04925, 0.7159, 0.04925, 1.0, 2.049e-07, 1.0, 1.38e-07, 0.7159, 0.2375, 0.7159, 0.2375, 1.0, 1.38e-07, 1.0, 0.1726, 0.0, 0.1726, 0.08481, 0.0, 0.08481, 0.0, 2.235e-08, 0.2868, 0.2841, 0.04925, 0.2841, 0.04925, 0.0, 0.2868, 0.0, 0.2868, 0.2841, 0.2375, 0.2841, 0.2375, 0.0, 0.2868, 2.76e-07, 0.1024, 0.1794, 0.01759, 0.1794, 0.01759, 8.941e-08, 0.1024, 0.0, 0.07545, 0.8116, 0.06249, 0.8116, 0.06249, 0.7369, 0.07545, 0.7369])
me_cube_019.materials.append(mat_floor)
me_cube_019.use_remesh_fix_poles = True
me_cube_019.use_remesh_preserve_attributes = False
me_cube_019.update()

# ---- objects
ob_cube_014 = bpy.data.objects.new('Cube.014', me_cube_019)

# ---- transforms, parenting, visibility, modifiers, constraints
ob_cube_014.location = (0.0, 0.0, 0.5)
ob_cube_014.scale = (5.0, 5.0, 5.0)

# ---- collection membership
col_collection.objects.link(ob_cube_014)

# ---- scene / render settings (as saved in the file)
scene.frame_start = 1; scene.frame_end = 250; scene.frame_set(1)
scene.render.engine = 'BLENDER_EEVEE_NEXT'
scene.cycles.sampling_pattern = 'TABULATED_SOBOL'
scene.cycles.use_light_tree = False
scene.eevee.gtao_quality = 0.5629
scene.eevee.gtao_distance = 2.15
scene.eevee.fast_gi_quality = 0.5629
scene.view_settings.view_transform = 'Filmic'
bpy.context.view_layer.update()

# ---- added for rendering (the .blend has no active camera and no usable light): camera, sun
cam_auto = bpy.data.cameras.new('AutoCamera')
cam_auto.lens = 50.0
cam_auto.sensor_width = 36.0
cam_auto.clip_end = 1000.0
ob_auto_camera = bpy.data.objects.new('AutoCamera', cam_auto)
scene.collection.objects.link(ob_auto_camera)
ob_auto_camera.location = (19.9189, -28.2114, 19.3076)
ob_auto_camera.rotation_euler = (1.09748, -7.21219e-08, 0.694738)
scene.camera = ob_auto_camera
light_auto_sun = bpy.data.lights.new('AutoSun', 'SUN')
light_auto_sun.energy = 3.0
light_auto_sun.angle = 0.0523599
ob_auto_sun = bpy.data.objects.new('AutoSun', light_auto_sun)
scene.collection.objects.link(ob_auto_sun)
ob_auto_sun.rotation_euler = (0.872665, 0.174533, 0.523599)
bpy.context.view_layer.update()
